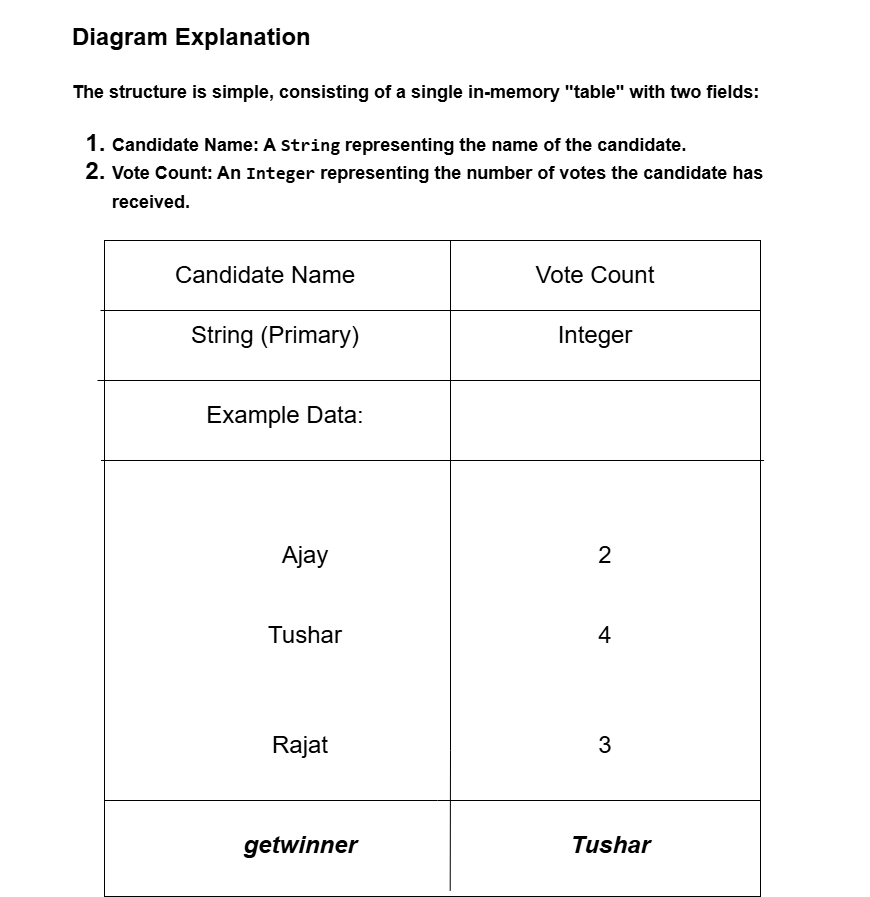

The diagram above was exported from draw.io. Its source (the exported page's mxGraphModel, read from the mxfile embedded in the PNG):
<mxGraphModel dx="2867" dy="2329" grid="1" gridSize="10" guides="1" tooltips="1" connect="1" arrows="1" fold="1" page="1" pageScale="1" pageWidth="827" pageHeight="1169" math="0" shadow="0">
  <root>
    <mxCell id="WIyWlLk6GJQsqaUBKTNV-0" />
    <mxCell id="WIyWlLk6GJQsqaUBKTNV-1" parent="WIyWlLk6GJQsqaUBKTNV-0" />
    <mxCell id="55ZedyMxueGhknajy_RX-0" value="" style="whiteSpace=wrap;html=1;aspect=fixed;" vertex="1" parent="WIyWlLk6GJQsqaUBKTNV-1">
      <mxGeometry x="114" y="150" width="656" height="656" as="geometry" />
    </mxCell>
    <mxCell id="55ZedyMxueGhknajy_RX-1" value="" style="endArrow=none;html=1;rounded=0;" edge="1" parent="WIyWlLk6GJQsqaUBKTNV-1">
      <mxGeometry width="50" height="50" relative="1" as="geometry">
        <mxPoint x="770" y="220" as="sourcePoint" />
        <mxPoint x="110" y="220" as="targetPoint" />
        <Array as="points" />
      </mxGeometry>
    </mxCell>
    <mxCell id="55ZedyMxueGhknajy_RX-4" value="" style="endArrow=none;html=1;rounded=0;exitX=0.527;exitY=0.991;exitDx=0;exitDy=0;exitPerimeter=0;" edge="1" parent="WIyWlLk6GJQsqaUBKTNV-1" source="55ZedyMxueGhknajy_RX-0">
      <mxGeometry width="50" height="50" relative="1" as="geometry">
        <mxPoint x="460" y="220" as="sourcePoint" />
        <mxPoint x="460" y="150" as="targetPoint" />
        <Array as="points">
          <mxPoint x="460" y="660" />
          <mxPoint x="460" y="150" />
        </Array>
      </mxGeometry>
    </mxCell>
    <mxCell id="55ZedyMxueGhknajy_RX-5" value="&lt;font style=&quot;font-size: 24px;&quot;&gt;Candidate Name &lt;/font&gt;" style="text;html=1;align=center;verticalAlign=middle;whiteSpace=wrap;rounded=0;" vertex="1" parent="WIyWlLk6GJQsqaUBKTNV-1">
      <mxGeometry x="10" y="160" width="530" height="50" as="geometry" />
    </mxCell>
    <mxCell id="55ZedyMxueGhknajy_RX-7" value="&lt;font style=&quot;font-size: 24px;&quot;&gt;Vote Count &lt;/font&gt;" style="text;html=1;align=center;verticalAlign=middle;whiteSpace=wrap;rounded=0;" vertex="1" parent="WIyWlLk6GJQsqaUBKTNV-1">
      <mxGeometry x="340" y="160" width="530" height="50" as="geometry" />
    </mxCell>
    <mxCell id="55ZedyMxueGhknajy_RX-8" value="" style="endArrow=none;html=1;rounded=0;" edge="1" parent="WIyWlLk6GJQsqaUBKTNV-1">
      <mxGeometry width="50" height="50" relative="1" as="geometry">
        <mxPoint x="770" y="290" as="sourcePoint" />
        <mxPoint x="107" y="290" as="targetPoint" />
        <Array as="points" />
      </mxGeometry>
    </mxCell>
    <mxCell id="55ZedyMxueGhknajy_RX-9" value="" style="endArrow=none;html=1;rounded=0;" edge="1" parent="WIyWlLk6GJQsqaUBKTNV-1">
      <mxGeometry width="50" height="50" relative="1" as="geometry">
        <mxPoint x="773.5" y="370" as="sourcePoint" />
        <mxPoint x="110.5" y="370" as="targetPoint" />
        <Array as="points">
          <mxPoint x="443.5" y="370" />
        </Array>
      </mxGeometry>
    </mxCell>
    <mxCell id="55ZedyMxueGhknajy_RX-13" value="&lt;font style=&quot;font-size: 24px;&quot;&gt;String (&lt;span style=&quot;&quot; class=&quot;hljs-keyword&quot;&gt;Primary&lt;/span&gt;)&lt;/font&gt;" style="text;html=1;align=center;verticalAlign=middle;whiteSpace=wrap;rounded=0;" vertex="1" parent="WIyWlLk6GJQsqaUBKTNV-1">
      <mxGeometry x="20" y="220" width="530" height="50" as="geometry" />
    </mxCell>
    <mxCell id="55ZedyMxueGhknajy_RX-14" value="&lt;font style=&quot;font-size: 24px;&quot;&gt;Integer&lt;/font&gt;" style="text;html=1;align=center;verticalAlign=middle;whiteSpace=wrap;rounded=0;" vertex="1" parent="WIyWlLk6GJQsqaUBKTNV-1">
      <mxGeometry x="340" y="220" width="530" height="50" as="geometry" />
    </mxCell>
    <mxCell id="55ZedyMxueGhknajy_RX-15" value="&lt;font style=&quot;font-size: 24px;&quot;&gt;Example Data: &lt;/font&gt;" style="text;html=1;align=center;verticalAlign=middle;whiteSpace=wrap;rounded=0;" vertex="1" parent="WIyWlLk6GJQsqaUBKTNV-1">
      <mxGeometry x="30" y="300" width="530" height="50" as="geometry" />
    </mxCell>
    <mxCell id="55ZedyMxueGhknajy_RX-16" value="&lt;font style=&quot;font-size: 24px;&quot;&gt;Ajay&lt;/font&gt;" style="text;html=1;align=center;verticalAlign=middle;whiteSpace=wrap;rounded=0;" vertex="1" parent="WIyWlLk6GJQsqaUBKTNV-1">
      <mxGeometry x="50" y="440" width="530" height="50" as="geometry" />
    </mxCell>
    <mxCell id="55ZedyMxueGhknajy_RX-17" value="&lt;font style=&quot;font-size: 24px;&quot;&gt;Tushar&lt;/font&gt;" style="text;html=1;align=center;verticalAlign=middle;whiteSpace=wrap;rounded=0;" vertex="1" parent="WIyWlLk6GJQsqaUBKTNV-1">
      <mxGeometry x="50" y="520" width="530" height="50" as="geometry" />
    </mxCell>
    <mxCell id="55ZedyMxueGhknajy_RX-18" value="&lt;font style=&quot;font-size: 24px;&quot;&gt;Rajat&lt;/font&gt;" style="text;html=1;align=center;verticalAlign=middle;whiteSpace=wrap;rounded=0;" vertex="1" parent="WIyWlLk6GJQsqaUBKTNV-1">
      <mxGeometry x="45" y="630" width="530" height="50" as="geometry" />
    </mxCell>
    <mxCell id="55ZedyMxueGhknajy_RX-19" value="&lt;font style=&quot;font-size: 24px;&quot;&gt;2 &lt;/font&gt;" style="text;html=1;align=center;verticalAlign=middle;whiteSpace=wrap;rounded=0;" vertex="1" parent="WIyWlLk6GJQsqaUBKTNV-1">
      <mxGeometry x="350" y="440" width="530" height="50" as="geometry" />
    </mxCell>
    <mxCell id="55ZedyMxueGhknajy_RX-20" value="&lt;font style=&quot;font-size: 24px;&quot;&gt;4 &lt;/font&gt;" style="text;html=1;align=center;verticalAlign=middle;whiteSpace=wrap;rounded=0;" vertex="1" parent="WIyWlLk6GJQsqaUBKTNV-1">
      <mxGeometry x="350" y="520" width="530" height="50" as="geometry" />
    </mxCell>
    <mxCell id="55ZedyMxueGhknajy_RX-21" value="&lt;font style=&quot;font-size: 24px;&quot;&gt;3 &lt;/font&gt;" style="text;html=1;align=center;verticalAlign=middle;whiteSpace=wrap;rounded=0;" vertex="1" parent="WIyWlLk6GJQsqaUBKTNV-1">
      <mxGeometry x="350" y="630" width="530" height="50" as="geometry" />
    </mxCell>
    <mxCell id="55ZedyMxueGhknajy_RX-22" value="" style="endArrow=none;html=1;rounded=0;" edge="1" parent="WIyWlLk6GJQsqaUBKTNV-1">
      <mxGeometry width="50" height="50" relative="1" as="geometry">
        <mxPoint x="770" y="710" as="sourcePoint" />
        <mxPoint x="114" y="710" as="targetPoint" />
        <Array as="points">
          <mxPoint x="447" y="710" />
        </Array>
      </mxGeometry>
    </mxCell>
    <mxCell id="55ZedyMxueGhknajy_RX-24" value="&lt;span style=&quot;font-family: arial, sans-serif; font-style: italic; font-weight: 700; text-align: left; white-space-collapse: preserve; background-color: rgb(255, 255, 255);&quot;&gt;&lt;font style=&quot;font-size: 24px;&quot;&gt;getwinner&lt;/font&gt;&lt;/span&gt;" style="text;html=1;align=center;verticalAlign=middle;whiteSpace=wrap;rounded=0;" vertex="1" parent="WIyWlLk6GJQsqaUBKTNV-1">
      <mxGeometry x="200" y="740" width="220" height="30" as="geometry" />
    </mxCell>
    <mxCell id="55ZedyMxueGhknajy_RX-25" value="&lt;span style=&quot;font-family: arial, sans-serif; font-style: italic; font-weight: 700; text-align: left; white-space-collapse: preserve; background-color: rgb(255, 255, 255);&quot;&gt;&lt;font style=&quot;font-size: 24px;&quot;&gt;Tushar&lt;/font&gt;&lt;/span&gt;" style="text;html=1;align=center;verticalAlign=middle;whiteSpace=wrap;rounded=0;" vertex="1" parent="WIyWlLk6GJQsqaUBKTNV-1">
      <mxGeometry x="510" y="740" width="220" height="30" as="geometry" />
    </mxCell>
    <mxCell id="55ZedyMxueGhknajy_RX-27" value="&lt;h4&gt;&lt;strong&gt;&lt;font style=&quot;font-size: 24px;&quot;&gt;Diagram Explanation&lt;/font&gt;&lt;/strong&gt;&lt;/h4&gt;&lt;h1 style=&quot;margin-top: 0px;&quot;&gt;&lt;p&gt;&lt;font style=&quot;font-size: 18px;&quot;&gt;The structure is simple, consisting of a single in-memory &quot;table&quot; with two fields:&lt;/font&gt;&lt;/p&gt;&lt;ol&gt;&lt;li&gt;&lt;font style=&quot;font-size: 18px;&quot;&gt;&lt;strong&gt;Candidate Name&lt;/strong&gt;: A &lt;code&gt;String&lt;/code&gt; representing the name of the candidate.&lt;/font&gt;&lt;/li&gt;&lt;li&gt;&lt;font style=&quot;font-size: 18px;&quot;&gt;&lt;strong&gt;Vote Count&lt;/strong&gt;: An &lt;code&gt;Integer&lt;/code&gt; representing the number of votes the candidate has received.&lt;/font&gt;&lt;/li&gt;&lt;/ol&gt;&lt;/h1&gt;" style="text;html=1;whiteSpace=wrap;overflow=hidden;rounded=0;" vertex="1" parent="WIyWlLk6GJQsqaUBKTNV-1">
      <mxGeometry x="80" y="-90" width="700" height="280" as="geometry" />
    </mxCell>
  </root>
</mxGraphModel>